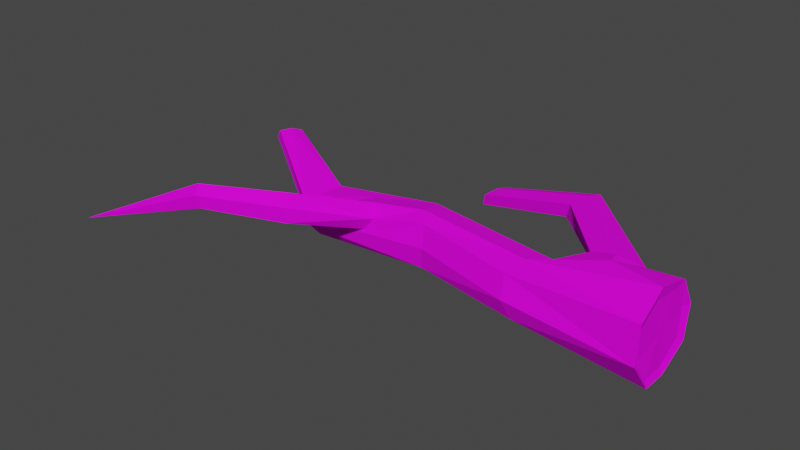 # Source: Branch00.blend  (saved by Blender 2.82.7; exported with 4.5.12 LTS)
import bpy
from mathutils import Matrix  # noqa: F401  (used for matrix-valued properties, if any)

bpy.ops.wm.read_factory_settings(use_empty=True)
scene = bpy.context.scene
scene.name = 'Scene'

# ---- collections
col_collection = bpy.data.collections.new('Collection'); scene.collection.children.link(col_collection)

# ---- images (referenced by path relative to the original .blend; pixels are not part of the script)
import os
ASSET_DIR = os.environ.get("B2B_ASSET_DIR", "")  # directory of the original .blend (textures are referenced by path, not embedded)
HERE = os.path.dirname(os.path.abspath(__file__))  # packed textures are extracted next to this script under _unpacked/

def load_image(name, relpath, width, height, colorspace="sRGB"):
    """Load a texture the original file referenced (path relative to the .blend, or extracted next to this script)."""
    p = next((c for c in (os.path.join(HERE, relpath), os.path.join(ASSET_DIR, relpath)) if relpath and os.path.exists(c)), "")
    if p:
        img = bpy.data.images.load(p, check_existing=True)
        img.name = name
    else:  # same state as the original file: an image datablock whose file is absent (Cycles renders it pink)
        img = bpy.data.images.new(name, width, height)
        img.source = "FILE"
        img.filepath = "//" + (relpath or name)
    img.colorspace_settings.name = colorspace
    return img
img_0_jpg_001 = load_image('0.jpg.001', '0.jpg', 1024, 1024, 'sRGB')

# ---- materials (node trees are filled in below, after node groups)
mat_materialbranch00 = bpy.data.materials.new('MaterialBranch00')
mat_materialbranch00.alpha_threshold = 0.0
mat_materialbranch00.use_transparent_shadow = False
mat_materialbranch00.line_color = (0.0, 0.0, 0.0, 1.0)

# ---- material node trees
mat_materialbranch00.use_nodes = True; mat_materialbranch00.node_tree.nodes.clear()
_N = mat_materialbranch00.node_tree.nodes; _L = mat_materialbranch00.node_tree.links
n0 = _N.new('ShaderNodeOutputMaterial'); n0.name = 'Material Output'; n0.location = (300, 300)
n1 = _N.new('ShaderNodeBsdfPrincipled'); n1.name = 'Principled BSDF'; n1.location = (10, 300)
n1.distribution = 'GGX'
n1.subsurface_method = 'BURLEY'
n1.inputs[2].default_value = 0.8636
n1.inputs[3].default_value = 1.45
n1.inputs[13].default_value = 0.1152
n1.inputs[27].default_value = (0.0, 0.0, 0.0, 1.0)
n1.inputs[28].default_value = 1.0
n2 = _N.new('ShaderNodeTexImage'); n2.name = 'Image Texture'; n2.location = (-288, 228)
n2.image = img_0_jpg_001
_L.new(n1.outputs[0], n0.inputs[0])
_L.new(n2.outputs[0], n1.inputs[0])
_L.new(n2.outputs[1], n1.inputs[4])
n0.is_active_output = True

# ---- world
world_world = bpy.data.worlds.new('World'); scene.world = world_world
world_world.use_nodes = True; world_world.node_tree.nodes.clear()
_N = world_world.node_tree.nodes; _L = world_world.node_tree.links
n0 = _N.new('ShaderNodeOutputWorld'); n0.name = 'World Output'; n0.location = (300, 300)
n1 = _N.new('ShaderNodeBackground'); n1.name = 'Background'; n1.location = (10, 300)
n1.inputs[0].default_value = (0.05088, 0.05088, 0.05088, 1.0)
_L.new(n1.outputs[0], n0.inputs[0])
n0.is_active_output = True
world_world.color = (0.05088, 0.05088, 0.05088)
world_world.use_sun_shadow = False
world_world.sun_shadow_jitter_overblur = 0.0

# ---- meshes
me_cube = bpy.data.meshes.new('Cube')
me_cube.from_pydata([(-0.02056, 0.07874, 0.1778), (0.0684, 0.07194, 0.05124), (0.06914, -0.1011, 0.1518), (0.07187, -0.06271, 0.0158), (-1.125, 0.1959, 0.1527), (-1.146, 0.212, 0.113), (-1.158, 0.1602, 0.1568), (-1.18, 0.1764, 0.118), (-1.166, 0.1967, 0.1086), (0.06783, -0.03753, 0.1875), (-1.137, 0.1755, 0.1607), (0.06775, 0.007622, 0.01009), (-0.01524, 0.1086, 0.1258), (-1.174, 0.1623, 0.1375), (0.06771, -0.1062, 0.07597), (-1.129, 0.2102, 0.1316), (0.06797, -0.01475, 0.09871), (-1.151, 0.1858, 0.1342), (-0.2061, 0.01953, 0.05125), (-0.5709, 0.07707, 0.04122), (-0.8526, 0.08191, 0.03548), (-0.2562, -0.08737, 0.1514), (-0.6689, -0.03014, 0.1242), (-0.7604, -0.03089, 0.1033), (-0.8782, 0.001891, 0.002015), (-0.5254, -0.02872, 0.04353), (-0.2409, -0.08217, 0.04323), (-0.8616, 0.06674, 0.1166), (-0.5683, 0.08062, 0.154), (-0.1438, 0.06231, 0.1805), (-0.2237, -0.03213, 0.02892), (-0.5484, 0.0238, 0.0302), (-0.8634, 0.04742, 0.005187), (-0.7689, -0.00269, 0.1263), (-0.6924, 0.001189, 0.1476), (-0.2397, -0.03633, 0.1697), (-0.8516, 0.07973, 0.08197), (-0.5742, 0.09578, 0.09736), (-0.1483, 0.09485, 0.1274), (-0.257, -0.1025, 0.09436), (-0.5189, -0.03897, 0.1002), (-0.884, -0.02734, 0.03665), (-0.2042, 0.01373, 0.1605), (0.06966, 0.03761, 0.1806), (0.06786, 0.07769, 0.1219), (-0.2061, 0.03472, 0.1042), (-0.07656, 0.05355, 0.2019), (-0.06816, 0.01364, 0.2072), (-0.08166, 0.08422, 0.07104), (-0.0865, 0.112, 0.09512), (-0.2905, 0.2943, 0.1816), (-0.2783, 0.3322, 0.1736), (-0.2819, 0.3462, 0.1281), (-0.3138, 0.3081, 0.1081), (-0.3143, 0.2579, 0.1651), (-0.327, 0.2662, 0.125), (-0.5759, 0.3467, 0.08822), (-0.5687, 0.3704, 0.08346), (-0.5697, 0.3778, 0.05708), (-0.5903, 0.3543, 0.04487), (-0.5909, 0.3234, 0.07766), (-0.5983, 0.3283, 0.05525), (-0.5776, 0.3451, 0.095), (-0.5678, 0.3754, 0.0886), (-0.5707, 0.3867, 0.05218), (-0.5963, 0.3562, 0.03619), (-0.5966, 0.316, 0.08177), (-0.6068, 0.3227, 0.04969), (-1.167, 0.2037, 0.1052), (-1.185, 0.1804, 0.1129), (-1.181, 0.1617, 0.1351), (-1.165, 0.1559, 0.1588), (-1.124, 0.2139, 0.137), (-1.142, 0.2192, 0.1137), (-1.139, 0.1716, 0.1669), (-1.122, 0.1948, 0.1606), (0.07588, 0.101, 0.122), (0.07551, 0.08912, 0.03599), (0.07493, -0.1208, 0.07673), (0.08015, -0.07013, 0.002309), (0.07493, -0.03624, 0.2194), (0.07649, -0.1151, 0.1735), (0.07493, 0.008011, -0.007036), (0.07552, 0.0591, 0.1961), (-0.5228, -0.02518, 0.1563), (-0.8847, -0.03108, 0.0824), (-0.8723, 0.004381, 0.1133), (-0.5514, 0.011, 0.1688), (-0.6972, -0.03173, 0.0884), (-0.6947, -0.03528, 0.08), (-0.7344, 0.03506, 0.1352), (-0.7362, 0.008303, 0.1363), (-0.7782, -0.2115, 0.1476), (-0.811, -0.1876, 0.1335), (-0.8023, -0.1571, 0.1904), (-0.7866, -0.1826, 0.2112), (-0.7754, -0.2161, 0.1892), (-0.8189, -0.159, 0.1563), (-0.9732, -0.2952, 0.1559), (-0.9952, -0.2743, 0.1402), (-1.004, -0.2554, 0.1892), (-0.9949, -0.278, 0.207), (-0.9789, -0.3025, 0.1894), (-1.008, -0.2538, 0.1587), (-1.328, -0.3638, 0.0439)], [], [(74, 85, 86), (41, 71, 70), (17, 4, 15), (30, 79, 26), (16, 2, 14), (29, 50, 54), (43, 16, 44), (18, 82, 30), (6, 17, 13), (27, 74, 86), (7, 17, 8), (1, 16, 11), (48, 76, 77), (16, 3, 11), (17, 5, 8), (24, 70, 69), (78, 26, 79), (39, 25, 26), (25, 41, 24), (72, 20, 73), (36, 19, 20), (19, 45, 18), (47, 35, 80), (28, 35, 42), (90, 87, 28), (73, 32, 68), (19, 32, 20), (18, 31, 19), (75, 36, 72), (27, 37, 36), (28, 45, 37), (68, 24, 69), (31, 24, 32), (30, 25, 31), (78, 21, 39), (21, 40, 39), (40, 89, 41), (35, 81, 80), (35, 84, 21), (23, 97, 33), (0, 47, 83), (0, 76, 12), (38, 48, 45), (38, 42, 29), (55, 65, 53), (47, 29, 42), (48, 12, 76), (49, 52, 12), (46, 51, 50), (38, 54, 55), (38, 53, 49), (12, 51, 0), (57, 58, 59), (55, 66, 67), (52, 63, 51), (54, 62, 66), (53, 64, 52), (50, 63, 62), (57, 62, 63), (58, 63, 64), (59, 64, 65), (61, 66, 60), (60, 62, 56), (61, 65, 67), (8, 69, 7), (13, 71, 6), (15, 73, 5), (10, 75, 4), (5, 68, 8), (6, 74, 10), (7, 70, 13), (4, 72, 15), (1, 76, 44), (14, 79, 3), (9, 81, 2), (11, 77, 1), (43, 80, 9), (3, 82, 11), (44, 83, 43), (2, 78, 14), (22, 89, 84), (33, 90, 86), (22, 87, 34), (23, 86, 85), (95, 102, 96), (89, 23, 85), (90, 34, 87), (33, 94, 91), (34, 94, 95), (22, 92, 88), (22, 95, 96), (23, 92, 93), (101, 100, 104), (93, 98, 99), (97, 100, 94), (97, 99, 103), (94, 101, 95), (96, 98, 92), (98, 102, 104), (102, 101, 104), (99, 98, 104), (100, 103, 104), (103, 99, 104), (74, 71, 85), (41, 85, 71), (17, 10, 4), (30, 82, 79), (16, 9, 2), (29, 46, 50), (43, 9, 16), (18, 77, 82), (6, 10, 17), (27, 75, 74), (7, 13, 17), (1, 44, 16), (77, 18, 48), (18, 45, 48), (16, 14, 3), (17, 15, 5), (24, 41, 70), (78, 39, 26), (39, 40, 25), (25, 40, 41), (72, 36, 20), (36, 37, 19), (19, 37, 45), (80, 83, 47), (47, 42, 35), (28, 87, 35), (28, 27, 90), (27, 86, 90), (73, 20, 32), (19, 31, 32), (18, 30, 31), (75, 27, 36), (27, 28, 37), (28, 42, 45), (68, 32, 24), (31, 25, 24), (30, 26, 25), (78, 81, 21), (21, 84, 40), (40, 84, 89), (89, 85, 41), (35, 21, 81), (35, 87, 84), (23, 93, 97), (0, 46, 47), (0, 83, 76), (38, 49, 48), (38, 45, 42), (55, 67, 65), (47, 46, 29), (48, 49, 12), (49, 53, 52), (46, 0, 51), (38, 29, 54), (38, 55, 53), (12, 52, 51), (59, 61, 56), (61, 60, 56), (56, 57, 59), (55, 54, 66), (52, 64, 63), (54, 50, 62), (53, 65, 64), (50, 51, 63), (57, 56, 62), (58, 57, 63), (59, 58, 64), (61, 67, 66), (60, 66, 62), (61, 59, 65), (8, 68, 69), (13, 70, 71), (15, 72, 73), (10, 74, 75), (5, 73, 68), (6, 71, 74), (7, 69, 70), (4, 75, 72), (1, 77, 76), (14, 78, 79), (9, 80, 81), (11, 82, 77), (43, 83, 80), (3, 79, 82), (44, 76, 83), (2, 81, 78), (22, 88, 89), (33, 91, 90), (22, 84, 87), (23, 33, 86), (95, 101, 102), (89, 88, 23), (90, 91, 34), (33, 97, 94), (34, 91, 94), (22, 96, 92), (22, 34, 95), (23, 88, 92), (93, 92, 98), (97, 103, 100), (97, 93, 99), (94, 100, 101), (96, 102, 98)])
_uv = me_cube.uv_layers.new(name='UVMap')
_uv.uv.foreach_set('vector', [0.1418, 0.8942, 0.144, 0.9014, 0.1431, 0.9016, 0.1454, 0.9014, 0.142, 0.8935, 0.1427, 0.8931, 0.2696, 0.8895, 0.2722, 0.8929, 0.2685, 0.8924, 0.1483, 0.9187, 0.1481, 0.9268, 0.1468, 0.9183, 0.2832, 0.9083, 0.2757, 0.9187, 0.2693, 0.9111, 0.1659, 0.9207, 0.1654, 0.9162, 0.1657, 0.9156, 0.2964, 0.9138, 0.2832, 0.9083, 0.2973, 0.9054, 0.15, 0.919, 0.1504, 0.9265, 0.1483, 0.9187, 0.2739, 0.8885, 0.2696, 0.8895, 0.2708, 0.8865, 0.1623, 0.9145, 0.1627, 0.9113, 0.1627, 0.9155, 0.2673, 0.8858, 0.2696, 0.8895, 0.2652, 0.8876, 0.2912, 0.8984, 0.2832, 0.9083, 0.2795, 0.8978, 0.1341, 0.9258, 0.1357, 0.9299, 0.1332, 0.93, 0.2832, 0.9083, 0.2705, 0.9024, 0.2795, 0.8978, 0.2696, 0.8895, 0.2655, 0.8903, 0.2652, 0.8876, 0.1466, 0.9015, 0.1427, 0.8931, 0.1435, 0.8929, 0.1441, 0.9267, 0.1452, 0.9184, 0.1466, 0.9267, 0.1436, 0.918, 0.1453, 0.9108, 0.1452, 0.9184, 0.1453, 0.9108, 0.1454, 0.9014, 0.1466, 0.9015, 0.134, 0.8983, 0.1321, 0.9055, 0.1333, 0.8979, 0.1336, 0.9055, 0.1327, 0.913, 0.1321, 0.9055, 0.1327, 0.913, 0.1353, 0.9225, 0.1338, 0.9226, 0.1403, 0.9226, 0.1414, 0.9183, 0.1399, 0.9265, 0.1361, 0.9129, 0.1378, 0.9216, 0.1372, 0.9225, 0.1356, 0.9086, 0.137, 0.9134, 0.1361, 0.9129, 0.153, 0.894, 0.1483, 0.9018, 0.1524, 0.8934, 0.1504, 0.9094, 0.1483, 0.9018, 0.1496, 0.902, 0.15, 0.919, 0.1488, 0.9101, 0.1504, 0.9094, 0.1349, 0.8983, 0.1336, 0.9055, 0.134, 0.8983, 0.1348, 0.9053, 0.1343, 0.9128, 0.1336, 0.9055, 0.1361, 0.9129, 0.1353, 0.9225, 0.1343, 0.9128, 0.1524, 0.8934, 0.1469, 0.9016, 0.1517, 0.8929, 0.1488, 0.9101, 0.1469, 0.9016, 0.1483, 0.9018, 0.1483, 0.9187, 0.1474, 0.9108, 0.1488, 0.9101, 0.1441, 0.9267, 0.1418, 0.918, 0.1436, 0.918, 0.1418, 0.918, 0.1435, 0.911, 0.1436, 0.918, 0.1435, 0.911, 0.1441, 0.9063, 0.1454, 0.9014, 0.1414, 0.9183, 0.1411, 0.9267, 0.1399, 0.9265, 0.1414, 0.9183, 0.1418, 0.9108, 0.1418, 0.918, 0.1643, 0.9095, 0.1623, 0.9067, 0.1653, 0.9097, 0.1375, 0.9273, 0.1388, 0.9261, 0.1383, 0.9299, 0.1375, 0.9273, 0.1357, 0.9299, 0.1357, 0.9275, 0.1573, 0.8955, 0.1565, 0.8937, 0.16, 0.896, 0.1357, 0.924, 0.1372, 0.9225, 0.1375, 0.9241, 0.1561, 0.9015, 0.1589, 0.9083, 0.1548, 0.9016, 0.1388, 0.9261, 0.1375, 0.9241, 0.1372, 0.9225, 0.1341, 0.9258, 0.1357, 0.9275, 0.1357, 0.9299, 0.1558, 0.8942, 0.1532, 0.9015, 0.1545, 0.8927, 0.1383, 0.9259, 0.1353, 0.9206, 0.1358, 0.9203, 0.1676, 0.9202, 0.1657, 0.9156, 0.1669, 0.9151, 0.1573, 0.8955, 0.1548, 0.9016, 0.1558, 0.8942, 0.1357, 0.9275, 0.1353, 0.9206, 0.1375, 0.9273, 0.2635, 0.9053, 0.2592, 0.9052, 0.2581, 0.9025, 0.1669, 0.9151, 0.1667, 0.9079, 0.1676, 0.9075, 0.1338, 0.9205, 0.1321, 0.913, 0.1353, 0.9206, 0.1657, 0.9156, 0.1664, 0.9083, 0.1667, 0.9079, 0.1548, 0.9016, 0.1576, 0.9081, 0.1532, 0.9015, 0.1358, 0.9203, 0.1321, 0.913, 0.1325, 0.9128, 0.132, 0.913, 0.1325, 0.9128, 0.1321, 0.913, 0.1599, 0.9093, 0.16, 0.9085, 0.16, 0.9094, 0.1309, 0.9125, 0.1309, 0.913, 0.1306, 0.9123, 0.1314, 0.9122, 0.1323, 0.9123, 0.1321, 0.9124, 0.1321, 0.9124, 0.1325, 0.9128, 0.1323, 0.9128, 0.1314, 0.9122, 0.1306, 0.9123, 0.1312, 0.912, 0.1332, 0.8972, 0.1334, 0.8967, 0.1336, 0.8969, 0.1343, 0.897, 0.135, 0.8972, 0.135, 0.8974, 0.1339, 0.8982, 0.1333, 0.8979, 0.1333, 0.8978, 0.135, 0.898, 0.1349, 0.8983, 0.1346, 0.8983, 0.1333, 0.8978, 0.1331, 0.8972, 0.1332, 0.8972, 0.135, 0.8974, 0.1352, 0.8979, 0.135, 0.898, 0.1336, 0.8969, 0.1342, 0.8968, 0.1343, 0.897, 0.1346, 0.8983, 0.134, 0.8983, 0.1339, 0.8982, 0.158, 0.9091, 0.1598, 0.9103, 0.1592, 0.9105, 0.1536, 0.9117, 0.1534, 0.9097, 0.1538, 0.9099, 0.1571, 0.9132, 0.1548, 0.9138, 0.1549, 0.9132, 0.1556, 0.909, 0.1582, 0.9086, 0.158, 0.9091, 0.159, 0.9122, 0.1576, 0.9138, 0.1571, 0.9132, 0.1538, 0.9099, 0.1554, 0.9086, 0.1556, 0.909, 0.1592, 0.9105, 0.1598, 0.9123, 0.159, 0.9122, 0.1549, 0.9132, 0.1532, 0.9118, 0.1536, 0.9117, 0.1427, 0.907, 0.1441, 0.9063, 0.1418, 0.9108, 0.1356, 0.9077, 0.1356, 0.9086, 0.135, 0.905, 0.1427, 0.907, 0.1415, 0.91, 0.1421, 0.9063, 0.1434, 0.9046, 0.1431, 0.9016, 0.144, 0.9014, 0.1666, 0.9067, 0.166, 0.902, 0.1673, 0.907, 0.1441, 0.9063, 0.1434, 0.9046, 0.144, 0.9014, 0.1356, 0.9086, 0.1363, 0.9097, 0.137, 0.9134, 0.1356, 0.9077, 0.1385, 0.9067, 0.1358, 0.9085, 0.1363, 0.9097, 0.1385, 0.9067, 0.1394, 0.9071, 0.1612, 0.9118, 0.1601, 0.916, 0.1602, 0.9115, 0.1612, 0.9118, 0.1623, 0.9159, 0.1613, 0.9164, 0.1643, 0.9095, 0.1602, 0.907, 0.1613, 0.9065, 0.1396, 0.9016, 0.1389, 0.9014, 0.1349, 0.893, 0.1613, 0.9065, 0.1614, 0.9016, 0.1623, 0.9013, 0.1375, 0.9063, 0.1389, 0.9014, 0.1385, 0.9067, 0.1623, 0.9067, 0.1623, 0.9013, 0.1631, 0.9013, 0.1385, 0.9067, 0.1396, 0.9016, 0.1394, 0.9071, 0.1673, 0.907, 0.1671, 0.902, 0.1685, 0.9068, 0.1671, 0.902, 0.166, 0.902, 0.1685, 0.8926, 0.166, 0.902, 0.1654, 0.9016, 0.1685, 0.8926, 0.1623, 0.9013, 0.1614, 0.9016, 0.1653, 0.8927, 0.1389, 0.9014, 0.138, 0.9013, 0.1349, 0.893, 0.1631, 0.9013, 0.1623, 0.9013, 0.1653, 0.8927, 0.1418, 0.8942, 0.142, 0.8935, 0.144, 0.9014, 0.1454, 0.9014, 0.144, 0.9014, 0.142, 0.8935, 0.2696, 0.8895, 0.2741, 0.8913, 0.2722, 0.8929, 0.1483, 0.9187, 0.1504, 0.9265, 0.1481, 0.9268, 0.2832, 0.9083, 0.2869, 0.9188, 0.2757, 0.9187, 0.1659, 0.9207, 0.1657, 0.9225, 0.1654, 0.9162, 0.2964, 0.9138, 0.2869, 0.9188, 0.2832, 0.9083, 0.15, 0.919, 0.153, 0.9262, 0.1504, 0.9265, 0.2739, 0.8885, 0.2741, 0.8913, 0.2696, 0.8895, 0.1348, 0.9053, 0.1349, 0.8983, 0.1352, 0.8979, 0.2673, 0.8858, 0.2708, 0.8865, 0.2696, 0.8895, 0.2912, 0.8984, 0.2973, 0.9054, 0.2832, 0.9083, 0.153, 0.9262, 0.15, 0.919, 0.1525, 0.9221, 0.1338, 0.9226, 0.1353, 0.9225, 0.1341, 0.9258, 0.2832, 0.9083, 0.2693, 0.9111, 0.2705, 0.9024, 0.2696, 0.8895, 0.2685, 0.8924, 0.2655, 0.8903, 0.1466, 0.9015, 0.1454, 0.9014, 0.1427, 0.8931, 0.1441, 0.9267, 0.1436, 0.918, 0.1452, 0.9184, 0.1436, 0.918, 0.1435, 0.911, 0.1453, 0.9108, 0.1453, 0.9108, 0.1435, 0.911, 0.1454, 0.9014, 0.134, 0.8983, 0.1336, 0.9055, 0.1321, 0.9055, 0.1336, 0.9055, 0.1343, 0.9128, 0.1327, 0.913, 0.1327, 0.913, 0.1343, 0.9128, 0.1353, 0.9225, 0.1396, 0.9298, 0.1383, 0.9299, 0.1388, 0.9261, 0.1388, 0.9261, 0.1372, 0.9225, 0.1378, 0.9216, 0.1361, 0.9129, 0.137, 0.9134, 0.1378, 0.9216, 0.1361, 0.9129, 0.1348, 0.9053, 0.1356, 0.9086, 0.1348, 0.9053, 0.135, 0.905, 0.1356, 0.9086, 0.153, 0.894, 0.1496, 0.902, 0.1483, 0.9018, 0.1504, 0.9094, 0.1488, 0.9101, 0.1483, 0.9018, 0.15, 0.919, 0.1483, 0.9187, 0.1488, 0.9101, 0.1349, 0.8983, 0.1348, 0.9053, 0.1336, 0.9055, 0.1348, 0.9053, 0.1361, 0.9129, 0.1343, 0.9128, 0.1361, 0.9129, 0.1372, 0.9225, 0.1353, 0.9225, 0.1524, 0.8934, 0.1483, 0.9018, 0.1469, 0.9016, 0.1488, 0.9101, 0.1474, 0.9108, 0.1469, 0.9016, 0.1483, 0.9187, 0.1468, 0.9183, 0.1474, 0.9108, 0.1441, 0.9267, 0.1411, 0.9267, 0.1418, 0.918, 0.1418, 0.918, 0.1418, 0.9108, 0.1435, 0.911, 0.1435, 0.911, 0.1418, 0.9108, 0.1441, 0.9063, 0.1441, 0.9063, 0.144, 0.9014, 0.1454, 0.9014, 0.1414, 0.9183, 0.1418, 0.918, 0.1411, 0.9267, 0.1414, 0.9183, 0.1415, 0.91, 0.1418, 0.9108, 0.1643, 0.9095, 0.1613, 0.9065, 0.1623, 0.9067, 0.1375, 0.9273, 0.1383, 0.9259, 0.1388, 0.9261, 0.1375, 0.9273, 0.1383, 0.9299, 0.1357, 0.9299, 0.1573, 0.8955, 0.1558, 0.8942, 0.1565, 0.8937, 0.1357, 0.924, 0.1353, 0.9225, 0.1372, 0.9225, 0.1561, 0.9015, 0.16, 0.9082, 0.1589, 0.9083, 0.1388, 0.9261, 0.1383, 0.9259, 0.1375, 0.9241, 0.1565, 0.8937, 0.1558, 0.8942, 0.1545, 0.8927, 0.1558, 0.8942, 0.1548, 0.9016, 0.1532, 0.9015, 0.1383, 0.9259, 0.1375, 0.9273, 0.1353, 0.9206, 0.1676, 0.9202, 0.1659, 0.9207, 0.1657, 0.9156, 0.1573, 0.8955, 0.1561, 0.9015, 0.1548, 0.9016, 0.1357, 0.9275, 0.1338, 0.9205, 0.1353, 0.9206, 0.2581, 0.9025, 0.2605, 0.9014, 0.265, 0.9043, 0.2605, 0.9014, 0.2641, 0.9023, 0.265, 0.9043, 0.265, 0.9043, 0.2635, 0.9053, 0.2581, 0.9025, 0.1669, 0.9151, 0.1657, 0.9156, 0.1667, 0.9079, 0.1338, 0.9205, 0.1309, 0.913, 0.1321, 0.913, 0.1657, 0.9156, 0.1654, 0.9162, 0.1664, 0.9083, 0.1548, 0.9016, 0.1589, 0.9083, 0.1576, 0.9081, 0.1358, 0.9203, 0.1353, 0.9206, 0.1321, 0.913, 0.1532, 0.9145, 0.1531, 0.914, 0.1532, 0.9139, 0.1311, 0.913, 0.132, 0.913, 0.1321, 0.913, 0.1309, 0.9125, 0.1311, 0.913, 0.1309, 0.913, 0.1314, 0.9122, 0.1312, 0.912, 0.1323, 0.9123, 0.1321, 0.9124, 0.1323, 0.9123, 0.1325, 0.9128, 0.1314, 0.9122, 0.1309, 0.9125, 0.1306, 0.9123, 0.1332, 0.8972, 0.1331, 0.8972, 0.1334, 0.8967, 0.1343, 0.897, 0.1342, 0.8968, 0.135, 0.8972, 0.1339, 0.8982, 0.134, 0.8983, 0.1333, 0.8979, 0.135, 0.898, 0.1352, 0.8979, 0.1349, 0.8983, 0.1333, 0.8978, 0.1333, 0.8979, 0.1331, 0.8972, 0.135, 0.8974, 0.135, 0.8972, 0.1352, 0.8979, 0.1336, 0.8969, 0.1334, 0.8967, 0.1342, 0.8968, 0.1346, 0.8983, 0.1349, 0.8983, 0.134, 0.8983, 0.158, 0.9091, 0.1582, 0.9086, 0.1598, 0.9103, 0.1536, 0.9117, 0.1532, 0.9118, 0.1534, 0.9097, 0.1571, 0.9132, 0.1576, 0.9138, 0.1548, 0.9138, 0.1556, 0.909, 0.1554, 0.9086, 0.1582, 0.9086, 0.159, 0.9122, 0.1598, 0.9123, 0.1576, 0.9138, 0.1538, 0.9099, 0.1534, 0.9097, 0.1554, 0.9086, 0.1592, 0.9105, 0.1598, 0.9103, 0.1598, 0.9123, 0.1549, 0.9132, 0.1548, 0.9138, 0.1532, 0.9118, 0.1427, 0.907, 0.1438, 0.9063, 0.1441, 0.9063, 0.1356, 0.9077, 0.1358, 0.9085, 0.1356, 0.9086, 0.1427, 0.907, 0.1418, 0.9108, 0.1415, 0.91, 0.1434, 0.9046, 0.1427, 0.9043, 0.1431, 0.9016, 0.1666, 0.9067, 0.1654, 0.9016, 0.166, 0.902, 0.1441, 0.9063, 0.1438, 0.9063, 0.1434, 0.9046, 0.1356, 0.9086, 0.1358, 0.9085, 0.1363, 0.9097, 0.1356, 0.9077, 0.1375, 0.9063, 0.1385, 0.9067, 0.1363, 0.9097, 0.1358, 0.9085, 0.1385, 0.9067, 0.1612, 0.9118, 0.1613, 0.9164, 0.1601, 0.916, 0.1612, 0.9118, 0.1623, 0.9113, 0.1623, 0.9159, 0.1643, 0.9095, 0.1631, 0.9109, 0.1602, 0.907, 0.1613, 0.9065, 0.1602, 0.907, 0.1614, 0.9016, 0.1375, 0.9063, 0.138, 0.9013, 0.1389, 0.9014, 0.1623, 0.9067, 0.1613, 0.9065, 0.1623, 0.9013, 0.1385, 0.9067, 0.1389, 0.9014, 0.1396, 0.9016, 0.1673, 0.907, 0.166, 0.902, 0.1671, 0.902])
me_cube.materials.append(mat_materialbranch00)
me_cube.use_remesh_preserve_volume = False
me_cube.use_remesh_preserve_attributes = False
me_cube.use_mirror_vertex_groups = False
me_cube.update()

# ---- objects
ob_branch00 = bpy.data.objects.new('Branch00', me_cube)

# ---- transforms, parenting, visibility, modifiers, constraints
ob_branch00.location = (0.0, 0.0, 0.0)
ob_branch00.lock_rotations_4d = False
ob_branch00.empty_display_type = 'ARROWS'
ob_branch00.lineart.crease_threshold = 0.0

# ---- collection membership
col_collection.objects.link(ob_branch00)

# ---- scene / render settings (as saved in the file)
scene.frame_start = 1; scene.frame_end = 250; scene.frame_set(1)
scene.render.engine = 'BLENDER_EEVEE_NEXT'
scene.cycles.use_denoising = False
scene.cycles.samples = 128
scene.cycles.sampling_pattern = 'TABULATED_SOBOL'
scene.cycles.use_adaptive_sampling = False
scene.cycles.use_light_tree = False
scene.view_settings.view_transform = 'Filmic'
bpy.context.view_layer.update()

# ---- added for rendering (the .blend has no active camera and no usable light): camera, sun
cam_auto = bpy.data.cameras.new('AutoCamera')
cam_auto.lens = 50.0
cam_auto.sensor_width = 36.0
cam_auto.clip_end = 1000.0
ob_auto_camera = bpy.data.objects.new('AutoCamera', cam_auto)
scene.collection.objects.link(ob_auto_camera)
ob_auto_camera.location = (0.867068, -1.7775, 1.29878)
ob_auto_camera.rotation_euler = (1.09748, -7.21219e-08, 0.694738)
scene.camera = ob_auto_camera
light_auto_sun = bpy.data.lights.new('AutoSun', 'SUN')
light_auto_sun.energy = 3.0
light_auto_sun.angle = 0.0523599
ob_auto_sun = bpy.data.objects.new('AutoSun', light_auto_sun)
scene.collection.objects.link(ob_auto_sun)
ob_auto_sun.rotation_euler = (0.872665, 0.174533, 0.523599)
bpy.context.view_layer.update()
